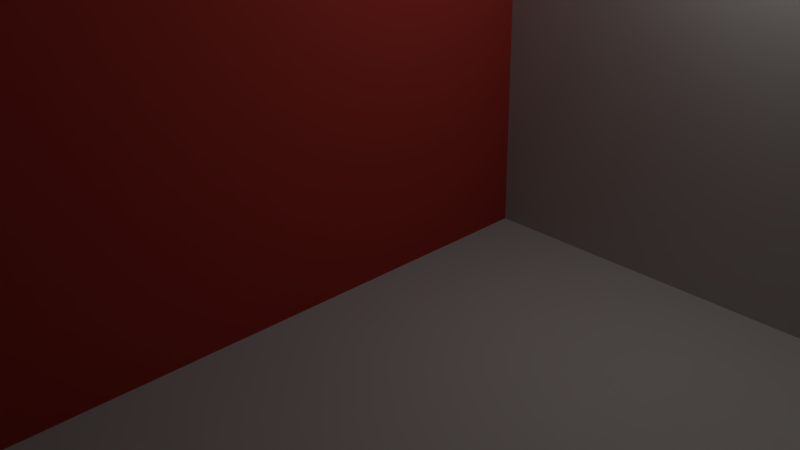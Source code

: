 # Source: cornell2.blend  (saved by Blender 2.72.0; exported with 4.5.12 LTS)
import bpy
from mathutils import Matrix  # noqa: F401  (used for matrix-valued properties, if any)

bpy.ops.wm.read_factory_settings(use_empty=True)
scene = bpy.context.scene
scene.name = 'Scene'

# ---- collections
col_collection_1 = bpy.data.collections.new('Collection 1'); scene.collection.children.link(col_collection_1)

# ---- materials (node trees are filled in below, after node groups)
mat_shortbox = bpy.data.materials.new('shortBox')
mat_shortbox.alpha_threshold = 0.0
mat_shortbox.use_transparent_shadow = False
mat_shortbox.diffuse_color = (0.58, 0.568, 0.544, 1.0)
mat_shortbox.specular_color = (0.0, 0.0, 0.0)
mat_shortbox.roughness = 0.5
mat_shortbox.specular_intensity = 1.0
mat_leftwall = bpy.data.materials.new('leftWall')
mat_leftwall.alpha_threshold = 0.0
mat_leftwall.use_transparent_shadow = False
mat_leftwall.diffuse_color = (0.504, 0.052, 0.04, 1.0)
mat_leftwall.specular_color = (0.0, 0.0, 0.0)
mat_leftwall.roughness = 0.5
mat_leftwall.specular_intensity = 1.0
mat_ceiling = bpy.data.materials.new('ceiling')
mat_ceiling.alpha_threshold = 0.0
mat_ceiling.use_transparent_shadow = False
mat_ceiling.diffuse_color = (0.58, 0.568, 0.544, 1.0)
mat_ceiling.specular_color = (0.0, 0.0, 0.0)
mat_ceiling.roughness = 0.5
mat_ceiling.specular_intensity = 1.0
mat_floor = bpy.data.materials.new('floor')
mat_floor.alpha_threshold = 0.0
mat_floor.use_transparent_shadow = False
mat_floor.diffuse_color = (0.58, 0.568, 0.544, 1.0)
mat_floor.specular_color = (0.0, 0.0, 0.0)
mat_floor.roughness = 0.5
mat_floor.specular_intensity = 1.0
mat_light = bpy.data.materials.new('light')
mat_light.alpha_threshold = 0.0
mat_light.use_transparent_shadow = False
mat_light.diffuse_color = (15.0, 12.5, 10.0, 1.0)
mat_light.roughness = 0.5
mat_light.specular_intensity = 1.0
mat_rightwall = bpy.data.materials.new('rightWall')
mat_rightwall.alpha_threshold = 0.0
mat_rightwall.use_transparent_shadow = False
mat_rightwall.diffuse_color = (0.112, 0.36, 0.0728, 1.0)
mat_rightwall.specular_color = (0.0, 0.0, 0.0)
mat_rightwall.roughness = 0.5
mat_rightwall.specular_intensity = 1.0
mat_backwall = bpy.data.materials.new('backWall')
mat_backwall.alpha_threshold = 0.0
mat_backwall.use_transparent_shadow = False
mat_backwall.diffuse_color = (0.58, 0.568, 0.544, 1.0)
mat_backwall.specular_color = (0.0, 0.0, 0.0)
mat_backwall.roughness = 0.5
mat_backwall.specular_intensity = 1.0
mat_tallbox = bpy.data.materials.new('tallBox')
mat_tallbox.alpha_threshold = 0.0
mat_tallbox.use_transparent_shadow = False
mat_tallbox.diffuse_color = (0.58, 0.568, 0.544, 1.0)
mat_tallbox.specular_color = (0.0, 0.0, 0.0)
mat_tallbox.roughness = 0.5
mat_tallbox.specular_intensity = 1.0

# ---- material node trees

# ---- world
world_world = bpy.data.worlds.new('World'); scene.world = world_world
world_world.color = (0.05088, 0.05088, 0.05088)
world_world.use_sun_shadow = False
world_world.sun_shadow_jitter_overblur = 0.0
world_world.cycles.sampling_method = 'MANUAL'
world_world.cycles.sample_map_resolution = 256

# ---- cameras
cam_camera = bpy.data.cameras.new('Camera')
cam_camera.clip_end = 100.0
cam_camera.lens = 35.0
cam_camera.sensor_width = 32.0
cam_camera.sensor_height = 18.0
cam_camera.ortho_scale = 7.314
cam_camera.dof.focus_distance = 0.0
cam_camera.dof.aperture_fstop = 128.0

# ---- lights
light_lamp = bpy.data.lights.new('Lamp', 'POINT')
light_lamp.transmission_factor = 0.0
light_lamp.cutoff_distance = 30.0
light_lamp.energy = 100.0
light_lamp.shadow_buffer_clip_start = 1.001
light_lamp.shadow_soft_size = 0.1
light_lamp.shadow_maximum_resolution = 0.006
light_lamp.use_absolute_resolution = True
light_lamp.cycles.use_multiple_importance_sampling = False

# ---- meshes
me_leftwall_001 = bpy.data.meshes.new('leftWall.001')
me_leftwall_001.from_pydata([(85.29, 34.68, 58.34), (56.35, 34.68, 49.71), (47.21, 34.68, 78.65), (56.35, 4.219, 49.71), (76.66, 4.219, 87.79), (76.66, 34.68, 87.79), (47.21, 4.219, 78.65), (85.29, 4.219, 58.34)], [], [(0, 1, 2), (2, 1, 3), (4, 5, 2), (0, 5, 4), (3, 1, 0), (5, 0, 2), (6, 2, 3), (6, 4, 2), (7, 0, 4), (7, 3, 0), (6, 3, 7), (4, 6, 7)])
me_leftwall_001.materials.append(mat_shortbox)
me_leftwall_001.materials.append(mat_leftwall)
me_leftwall_001.use_remesh_preserve_volume = False
me_leftwall_001.use_remesh_preserve_attributes = False
me_leftwall_001.use_mirror_vertex_groups = False
me_leftwall_001.update()
me_ceiling = bpy.data.meshes.new('ceiling')
me_ceiling.from_pydata([(-1.0, 99.5, -2.0), (100.0, 99.5, -2.0), (100.0, 99.5, 99.5), (-1.0, 99.5, 99.5)], [], [(0, 1, 2), (3, 0, 2)])
me_ceiling.materials.append(mat_ceiling)
me_ceiling.use_remesh_preserve_volume = False
me_ceiling.use_remesh_preserve_attributes = False
me_ceiling.use_mirror_vertex_groups = False
me_ceiling.update()
me_leftwall = bpy.data.meshes.new('leftWall')
me_leftwall.from_pydata([(0.5, 6e-06, -2.0), (-1.0, 99.5, -2.0), (-1.0, 99.5, 99.5), (-0.5, -6e-06, 99.5)], [], [(0, 1, 2), (3, 0, 2)])
me_leftwall.polygons.foreach_set('material_index', [1, 1])
me_leftwall.materials.append(mat_shortbox)
me_leftwall.materials.append(mat_leftwall)
me_leftwall.use_remesh_preserve_volume = False
me_leftwall.use_remesh_preserve_attributes = False
me_leftwall.use_mirror_vertex_groups = False
me_leftwall.update()
me_floor = bpy.data.meshes.new('floor')
me_floor.from_pydata([(-0.5, -6e-06, 99.5), (100.0, -6e-06, 99.5), (100.0, 6e-06, -2.0), (0.5, 6e-06, -2.0)], [], [(0, 1, 2), (3, 0, 2)])
me_floor.materials.append(mat_floor)
me_floor.use_remesh_preserve_volume = False
me_floor.use_remesh_preserve_attributes = False
me_floor.use_mirror_vertex_groups = False
me_floor.update()
me_light = bpy.data.meshes.new('light')
me_light.from_pydata([(38.0, 99.0, 39.0), (61.5, 99.0, 39.0), (61.5, 99.0, 58.0), (38.0, 99.0, 58.0)], [], [(0, 1, 2), (3, 0, 2)])
me_light.materials.append(mat_light)
me_light.use_remesh_preserve_volume = False
me_light.use_remesh_preserve_attributes = False
me_light.use_mirror_vertex_groups = False
me_light.update()
me_rightwall = bpy.data.meshes.new('rightWall')
me_rightwall.from_pydata([(100.0, -6e-06, 99.5), (100.0, 99.5, 99.5), (100.0, 99.5, -2.0), (100.0, 6e-06, -2.0)], [], [(0, 1, 2), (3, 0, 2)])
me_rightwall.materials.append(mat_rightwall)
me_rightwall.use_remesh_preserve_volume = False
me_rightwall.use_remesh_preserve_attributes = False
me_rightwall.use_mirror_vertex_groups = False
me_rightwall.update()
me_backwall = bpy.data.meshes.new('backWall')
me_backwall.from_pydata([(100.0, 6e-06, -2.0), (100.0, 99.5, -2.0), (-1.0, 99.5, -2.0), (0.5, 6e-06, -2.0)], [], [(0, 1, 2), (3, 0, 2)])
me_backwall.materials.append(mat_backwall)
me_backwall.use_remesh_preserve_volume = False
me_backwall.use_remesh_preserve_attributes = False
me_backwall.use_mirror_vertex_groups = False
me_backwall.update()
me_shortbox = bpy.data.meshes.new('shortBox')
me_shortbox.from_pydata([(23.5, 60.0, 54.5), (52.0, 60.0, 45.5), (43.0, 60.0, 16.5), (23.5, 60.0, 54.5), (14.5, 60.0, 25.5), (14.5, 3e-06, 25.5), (14.5, 60.0, 25.5), (43.0, 60.0, 16.5), (43.0, 4e-06, 16.5), (43.0, 60.0, 16.5), (52.0, 60.0, 45.5), (52.0, 1e-06, 45.5), (52.0, 60.0, 45.5), (23.5, 60.0, 54.5), (23.5, -1e-06, 54.5), (14.5, 60.0, 25.5), (23.5, -1e-06, 54.5), (14.5, 3e-06, 25.5), (43.0, 4e-06, 16.5), (52.0, 1e-06, 45.5)], [], [(0, 1, 2), (3, 4, 5), (6, 7, 8), (9, 10, 11), (12, 13, 14), (15, 0, 2), (16, 3, 5), (17, 6, 8), (18, 9, 11), (19, 12, 14)])
me_shortbox.materials.append(mat_tallbox)
me_shortbox.use_remesh_preserve_volume = False
me_shortbox.use_remesh_preserve_attributes = False
me_shortbox.use_mirror_vertex_groups = False
me_shortbox.update()

# ---- objects
ob_leftwall_001 = bpy.data.objects.new('leftWall.001', me_leftwall_001)
ob_ceiling = bpy.data.objects.new('ceiling', me_ceiling)
ob_leftwall = bpy.data.objects.new('leftWall', me_leftwall)
ob_floor = bpy.data.objects.new('floor', me_floor)
ob_light = bpy.data.objects.new('light', me_light)
ob_rightwall = bpy.data.objects.new('rightWall', me_rightwall)
ob_backwall = bpy.data.objects.new('backWall', me_backwall)
ob_shortbox = bpy.data.objects.new('shortBox', me_shortbox)
ob_lamp = bpy.data.objects.new('Lamp', light_lamp)
ob_camera = bpy.data.objects.new('Camera', cam_camera)

# ---- transforms, parenting, visibility, modifiers, constraints
ob_leftwall_001.location = (0.0, 0.0, 0.0)
ob_leftwall_001.rotation_euler = (1.571, -0.0, 0.0)
ob_leftwall_001.lineart.crease_threshold = 0.0
_m = ob_leftwall_001.modifiers.new('Subsurf', 'SUBSURF')
_m.uv_smooth = 'PRESERVE_CORNERS'
_m.quality = 2
_m.levels = 2
_m.show_only_control_edges = False
ob_ceiling.location = (0.0, 0.0, 0.0)
ob_ceiling.rotation_euler = (1.571, -0.0, 0.0)
ob_ceiling.lineart.crease_threshold = 0.0
ob_leftwall.location = (0.0, 0.0, 0.0)
ob_leftwall.rotation_euler = (1.571, -0.0, 0.0)
ob_leftwall.lineart.crease_threshold = 0.0
ob_floor.location = (0.0, 0.0, 0.0)
ob_floor.rotation_euler = (1.571, -0.0, 0.0)
ob_floor.lineart.crease_threshold = 0.0
ob_light.location = (0.0, 0.0, 0.0)
ob_light.rotation_euler = (1.571, -0.0, 0.0)
ob_light.lineart.crease_threshold = 0.0
ob_rightwall.location = (0.0, 0.0, 0.0)
ob_rightwall.rotation_euler = (1.571, -0.0, 0.0)
ob_rightwall.lineart.crease_threshold = 0.0
ob_backwall.location = (0.0, 0.0, 0.0)
ob_backwall.rotation_euler = (1.571, -0.0, 0.0)
ob_backwall.lineart.crease_threshold = 0.0
ob_shortbox.location = (0.0, 0.0, 0.0)
ob_shortbox.rotation_euler = (1.571, -0.0, 0.0)
ob_shortbox.lineart.crease_threshold = 0.0
ob_lamp.location = (4.076, 1.005, 5.904)
ob_lamp.rotation_euler = (0.6503, 0.05522, 1.866)
ob_lamp.lock_rotations_4d = False
ob_lamp.empty_display_type = 'ARROWS'
ob_lamp.color = (0.0, 0.0, 0.0, 0.0)
ob_lamp.lineart.crease_threshold = 0.0
ob_camera.location = (7.481, -6.508, 5.344)
ob_camera.rotation_euler = (1.109, 0.01082, 0.8149)
ob_camera.lock_rotations_4d = False
ob_camera.empty_display_type = 'ARROWS'
ob_camera.color = (0.0, 0.0, 0.0, 0.0)
ob_camera.display_type = 'WIRE'
ob_camera.lineart.crease_threshold = 0.0

# ---- collection membership
col_collection_1.objects.link(ob_leftwall_001)
col_collection_1.objects.link(ob_ceiling)
col_collection_1.objects.link(ob_leftwall)
col_collection_1.objects.link(ob_floor)
col_collection_1.objects.link(ob_light)
col_collection_1.objects.link(ob_rightwall)
col_collection_1.objects.link(ob_backwall)
col_collection_1.objects.link(ob_shortbox)
col_collection_1.objects.link(ob_lamp)
col_collection_1.objects.link(ob_camera)

# ---- scene / render settings (as saved in the file)
scene.camera = ob_camera
scene.frame_start = 1; scene.frame_end = 250; scene.frame_set(1)
scene.render.engine = 'BLENDER_EEVEE_NEXT'
scene.render.resolution_percentage = 50
scene.render.dither_intensity = 0.0
scene.cycles.use_denoising = False
scene.cycles.samples = 10
scene.cycles.sampling_pattern = 'TABULATED_SOBOL'
scene.cycles.light_sampling_threshold = 0.0
scene.cycles.use_adaptive_sampling = False
scene.cycles.use_light_tree = False
scene.cycles.blur_glossy = 0.0
scene.cycles.pixel_filter_type = 'GAUSSIAN'
scene.cycles.sample_clamp_indirect = 0.0
scene.view_settings.view_transform = 'Standard'
bpy.context.view_layer.update()
